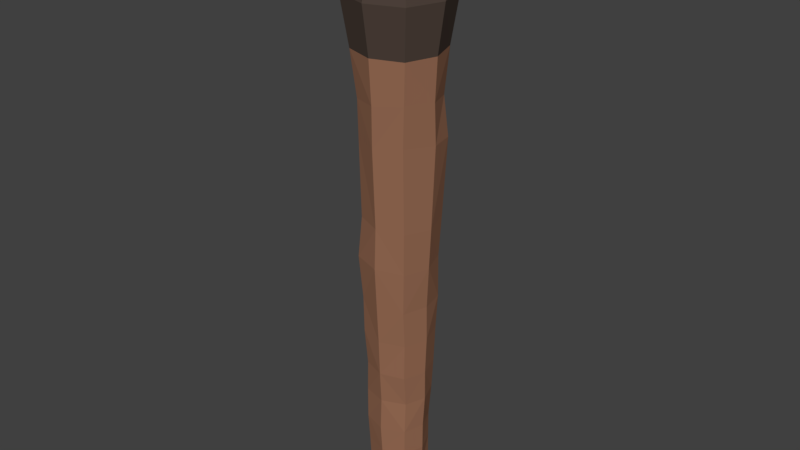 # Source: Torch_ver1.blend  (saved by Blender 2.77.0; exported with 4.5.12 LTS)
import bpy
from mathutils import Matrix  # noqa: F401  (used for matrix-valued properties, if any)

bpy.ops.wm.read_factory_settings(use_empty=True)
scene = bpy.context.scene
scene.name = 'Scene'

# ---- collections
col_collection_1 = bpy.data.collections.new('Collection 1'); scene.collection.children.link(col_collection_1)

# ---- materials (node trees are filled in below, after node groups)
mat_wood = bpy.data.materials.new('Wood')
mat_wood.alpha_threshold = 0.0
mat_wood.use_transparent_shadow = False
mat_wood.diffuse_color = (0.3108, 0.1496, 0.08918, 1.0)
mat_wood.roughness = 0.5
mat_torchburningendmat = bpy.data.materials.new('TorchBurningEndMat')
mat_torchburningendmat.alpha_threshold = 0.0
mat_torchburningendmat.use_transparent_shadow = False
mat_torchburningendmat.diffuse_color = (0.08001, 0.05716, 0.04565, 1.0)
mat_torchburningendmat.roughness = 0.5
mat_torchburningendmat.line_color = (0.0, 0.0, 0.0, 1.0)

# ---- material node trees

# ---- world
world_world = bpy.data.worlds.new('World'); scene.world = world_world
world_world.color = (0.05088, 0.05088, 0.05088)
world_world.use_sun_shadow = False
world_world.sun_shadow_jitter_overblur = 0.0
world_world.cycles.sampling_method = 'MANUAL'

# ---- meshes
me_cube = bpy.data.meshes.new('Cube')
me_cube.from_pydata([(0.001953, -0.001645, 0.0004831), (-4.184e-08, -5.322e-08, 0.9538), (0.07455, -6.631e-08, 0.8157), (-7.039e-08, -0.07455, 0.8157), (-0.07455, -2.526e-08, 0.8157), (-3.016e-08, 0.04207, 0.06135), (-2.12e-08, 0.05663, 0.4922), (-0.04291, 0.000609, 0.2455), (0.0002023, -0.04695, 0.2463), (0.04824, 0.0006356, 0.245), (-1.002e-08, 0.07455, 0.8157), (-0.05408, 0.0004033, 0.493), (0.002555, -0.0561, 0.4933), (0.05663, -4.996e-08, 0.4873), (0.04324, 3.531e-05, 0.06275), (0.001098, -0.04253, 0.06304), (-0.04265, 0.0009824, 0.06305), (0.0004509, 0.04824, 0.2452), (0.03116, 0.003603, 0.0103), (0.001541, 0.02703, 0.01265), (0.05594, 0.05594, 0.8161), (0.006725, -0.03022, 0.01071), (0.05594, -0.05594, 0.8161), (-0.02351, 0.005714, 0.0122), (-0.05594, -0.05594, 0.8161), (-0.05594, 0.05594, 0.8161), (0.06294, -6.794e-08, 0.9156), (-1.362e-08, 0.06294, 0.9156), (-6.926e-08, -0.06294, 0.9156), (-0.06294, -3.231e-08, 0.9156), (0.03622, 0.03622, 0.2453), (0.03622, -0.03404, 0.2453), (-0.03374, -0.03504, 0.2471), (-0.0329, 0.03623, 0.2455), (0.004736, 0.05228, 0.3553), (-0.04728, -2.004e-08, 0.358), (8.678e-06, -0.05222, 0.3611), (0.05034, 5.588e-05, 0.36), (0.0425, 0.04236, 0.4907), (0.0425, -0.0425, 0.4907), (-0.0356, -0.04142, 0.495), (-0.0425, 0.0425, 0.4925), (-1.699e-08, 0.06323, 0.7414), (-0.06323, -2.44e-08, 0.7414), (-6.013e-08, -0.06323, 0.7414), (0.06323, -5.732e-08, 0.7414), (0.03203, 0.03145, 0.06208), (0.03346, -0.03199, 0.06296), (-0.03183, -0.03197, 0.06298), (-0.03203, 0.0331, 0.06259), (0.04511, 0.0006045, 0.1466), (-0.001389, -0.04431, 0.1441), (-0.044, 0.0007764, 0.1472), (-0.001929, 0.04424, 0.1446), (0.02367, 0.02304, 0.02085), (0.02557, -0.02296, 0.02198), (-0.02086, -0.02296, 0.02197), (-0.02277, 0.02304, 0.02085), (0.04475, 0.04475, 0.8848), (0.04475, -0.04475, 0.8848), (-0.04475, -0.04475, 0.8848), (-0.04475, 0.04475, 0.8848), (0.04051, 0.0391, 0.3582), (0.03836, -0.03879, 0.3603), (-0.03709, -0.03937, 0.3615), (-0.03483, 0.03924, 0.3568), (0.04722, 0.04707, 0.7416), (0.04744, -0.04744, 0.7417), (-0.04711, -0.04747, 0.7416), (-0.04731, 0.04737, 0.7421), (0.03037, 0.0332, 0.1447), (0.03582, -0.03201, 0.1462), (-0.03603, -0.03372, 0.1456), (-0.03185, 0.03446, 0.1474), (-0.04865, 2.855e-05, 0.3019), (-4.493e-08, -0.04884, 0.3027), (0.04996, 0.001384, 0.3025), (0.0007178, 0.05026, 0.3018), (0.03778, 0.03773, 0.3027), (0.03767, -0.03477, 0.3028), (-0.0375, -0.03756, 0.3034), (-0.03741, 0.03773, 0.3026), (0.0002121, 0.05326, 0.4263), (-0.05422, -0.001433, 0.4279), (-5.009e-08, -0.05591, 0.428), (0.05436, -0.001193, 0.4262), (0.04087, 0.03791, 0.4274), (0.04087, -0.04087, 0.4264), (-0.04054, -0.04436, 0.4313), (-0.04087, 0.04087, 0.4264), (-0.00281, 0.06019, 0.619), (-0.05405, 0.003322, 0.6176), (0.000435, -0.05883, 0.6132), (0.05988, 0.003209, 0.6145), (0.04776, 0.04627, 0.6112), (0.04326, -0.04554, 0.6207), (-0.03821, -0.04224, 0.6114), (-0.04519, 0.04442, 0.6173), (-0.0435, 0.0001275, 0.1973), (-0.0005021, -0.04333, 0.1954), (0.04661, 0.003105, 0.196), (0.0008563, 0.04657, 0.1971), (0.03388, 0.03509, 0.1957), (0.0353, -0.02906, 0.1962), (-0.0353, -0.03451, 0.1966), (-0.03187, 0.03497, 0.1985), (-0.0006595, 0.04258, 0.1013), (0.04556, -0.00027, 0.1045), (0.0008284, -0.04378, 0.1036), (-0.0433, 0.002156, 0.1052), (0.03185, 0.03126, 0.1022), (0.03629, -0.03288, 0.1048), (-0.03383, -0.03255, 0.1045), (-0.03228, 0.03468, 0.1039), (4.752e-05, 0.03687, 0.03424), (0.03756, 4.315e-05, 0.03461), (0.002292, -0.03651, 0.03561), (-0.03633, 4.229e-05, 0.03461), (0.02765, 0.02761, 0.04138), (0.02906, -0.02738, 0.04213), (-0.0264, -0.02738, 0.04213), (-0.02761, 0.02794, 0.04148), (-0.001929, 0.05976, 0.6809), (-0.05638, 0.001215, 0.6802), (0.002257, -0.0612, 0.6762), (0.0603, -0.0004835, 0.6771), (0.04378, 0.04051, 0.6737), (0.04535, -0.04649, 0.6812), (-0.03708, -0.04534, 0.6735), (-0.04484, 0.04513, 0.6838)], [], [(0, 19, 54, 18), (0, 18, 55, 21), (0, 21, 56, 23), (0, 23, 57, 19), (1, 26, 58, 27), (1, 27, 61, 29), (1, 29, 60, 28), (1, 28, 59, 26), (2, 45, 66, 20), (2, 20, 58, 26), (2, 26, 59, 22), (2, 22, 67, 45), (3, 44, 67, 22), (3, 22, 59, 28), (3, 28, 60, 24), (3, 24, 68, 44), (4, 43, 68, 24), (4, 24, 60, 29), (4, 29, 61, 25), (4, 25, 69, 43), (106, 53, 70, 110), (114, 118, 54, 19), (114, 19, 57, 121), (106, 113, 73, 53), (122, 42, 66, 126), (82, 86, 62, 34), (82, 34, 65, 89), (122, 129, 69, 42), (98, 52, 72, 104), (74, 80, 64, 35), (74, 35, 65, 81), (98, 105, 73, 52), (99, 51, 71, 103), (75, 79, 63, 36), (75, 36, 64, 80), (99, 104, 72, 51), (100, 50, 70, 102), (76, 78, 62, 37), (76, 37, 63, 79), (100, 103, 71, 50), (10, 27, 58, 20), (10, 20, 66, 42), (10, 42, 69, 25), (10, 25, 61, 27), (83, 35, 64, 88), (123, 128, 68, 43), (123, 43, 69, 129), (83, 89, 65, 35), (84, 36, 63, 87), (124, 127, 67, 44), (124, 44, 68, 128), (84, 88, 64, 36), (85, 37, 62, 86), (125, 126, 66, 45), (125, 45, 67, 127), (85, 87, 63, 37), (115, 18, 54, 118), (107, 110, 70, 50), (107, 50, 71, 111), (115, 119, 55, 18), (116, 21, 55, 119), (108, 111, 71, 51), (108, 51, 72, 112), (116, 120, 56, 21), (117, 23, 56, 120), (109, 112, 72, 52), (109, 52, 73, 113), (117, 121, 57, 23), (77, 34, 62, 78), (101, 102, 70, 53), (101, 53, 73, 105), (77, 81, 65, 34), (17, 33, 81, 77), (17, 77, 78, 30), (9, 76, 79, 31), (9, 30, 78, 76), (8, 75, 80, 32), (8, 31, 79, 75), (7, 74, 81, 33), (7, 32, 80, 74), (13, 39, 87, 85), (13, 85, 86, 38), (12, 40, 88, 84), (12, 84, 87, 39), (11, 41, 89, 83), (11, 83, 88, 40), (6, 82, 89, 41), (6, 38, 86, 82), (13, 93, 95, 39), (13, 38, 94, 93), (12, 92, 96, 40), (12, 39, 95, 92), (11, 91, 97, 41), (11, 40, 96, 91), (6, 41, 97, 90), (6, 90, 94, 38), (17, 101, 105, 33), (17, 30, 102, 101), (9, 31, 103, 100), (9, 100, 102, 30), (8, 32, 104, 99), (8, 99, 103, 31), (7, 33, 105, 98), (7, 98, 104, 32), (16, 109, 113, 49), (16, 48, 112, 109), (15, 108, 112, 48), (15, 47, 111, 108), (14, 107, 111, 47), (14, 46, 110, 107), (5, 49, 113, 106), (5, 106, 110, 46), (16, 49, 121, 117), (16, 117, 120, 48), (15, 48, 120, 116), (15, 116, 119, 47), (14, 47, 119, 115), (14, 115, 118, 46), (5, 114, 121, 49), (5, 46, 118, 114), (93, 125, 127, 95), (93, 94, 126, 125), (92, 124, 128, 96), (92, 95, 127, 124), (91, 123, 129, 97), (91, 96, 128, 123), (90, 97, 129, 122), (90, 122, 126, 94)])
me_cube.polygons.foreach_set('material_index', [0, 0, 0, 0, 1, 1, 1, 1, 1, 1, 1, 1, 1, 1, 1, 1, 1, 1, 1, 1, 0, 0, 0, 0, 0, 0, 0, 0, 0, 0, 0, 0, 0, 0, 0, 0, 0, 0, 0, 0, 1, 1, 1, 1, 0, 0, 0, 0, 0, 0, 0, 0, 0, 0, 0, 0, 0, 0, 0, 0, 0, 0, 0, 0, 0, 0, 0, 0, 0, 0, 0, 0, 0, 0, 0, 0, 0, 0, 0, 0, 0, 0, 0, 0, 0, 0, 0, 0, 0, 0, 0, 0, 0, 0, 0, 0, 0, 0, 0, 0, 0, 0, 0, 0, 0, 0, 0, 0, 0, 0, 0, 0, 0, 0, 0, 0, 0, 0, 0, 0, 0, 0, 0, 0, 0, 0, 0, 0])
_uv = me_cube.uv_layers.new(name='UVMap')
_uv.uv.foreach_set('vector', [0.7279, 0.523, 0.7554, 0.4843, 0.7749, 0.4901, 0.7521, 0.5162, 0.7279, 0.523, 0.7521, 0.5162, 0.7749, 0.5528, 0.7486, 0.5623, 0.68, 0.5236, 0.6997, 0.4843, 0.7279, 0.4939, 0.7088, 0.5333, 0.68, 0.5236, 0.7088, 0.5333, 0.7279, 0.5567, 0.7072, 0.5623, 0.8575, 0.08586, 0.9324, 0.08592, 1.0, 0.147, 0.9388, 0.1717, 0.5394, 0.5702, 0.6206, 0.4843, 0.68, 0.5089, 0.6117, 0.5699, 0.5394, 0.5702, 0.6117, 0.5699, 0.68, 0.631, 0.6206, 0.656, 0.8575, 0.08586, 0.9388, 0.0, 1.0, 0.02485, 0.9324, 0.08592, 0.6983, 0.3782, 0.6983, 0.4802, 0.5979, 0.4811, 0.579, 0.379, 0.6983, 0.3782, 0.579, 0.379, 0.6029, 0.2861, 0.6983, 0.2428, 0.6983, 0.3782, 0.6983, 0.2428, 0.7938, 0.2861, 0.8177, 0.379, 0.6983, 0.3782, 0.8177, 0.379, 0.7995, 0.4808, 0.6983, 0.4802, 0.8575, 0.383, 0.8333, 0.4843, 0.7995, 0.4808, 0.8177, 0.379, 0.8575, 0.383, 0.8177, 0.379, 0.7938, 0.2861, 0.8327, 0.2469, 0.5394, 0.1417, 0.5641, 0.005679, 0.6032, 0.04365, 0.5794, 0.1362, 0.5394, 0.1417, 0.5794, 0.1362, 0.5975, 0.2384, 0.5636, 0.2428, 0.6989, 0.1349, 0.6988, 0.2371, 0.5975, 0.2384, 0.5794, 0.1362, 0.6989, 0.1349, 0.5794, 0.1362, 0.6032, 0.04365, 0.6988, 0.0, 0.6989, 0.1349, 0.6988, 0.0, 0.7941, 0.04365, 0.8181, 0.1362, 0.6989, 0.1349, 0.8181, 0.1362, 0.7998, 0.2376, 0.6988, 0.2371, 0.3435, 0.8783, 0.3379, 0.8195, 0.3614, 0.8169, 0.3675, 0.8746, 0.3588, 0.9695, 0.3781, 0.9577, 0.3888, 0.9858, 0.3808, 0.9985, 0.09144, 0.03046, 0.1135, 0.001257, 0.1214, 0.01473, 0.1099, 0.04309, 0.07591, 0.1216, 0.09234, 0.1283, 0.09063, 0.1874, 0.0702, 0.1806, 0.2799, 0.08928, 0.2697, 0.006791, 0.304, 0.003061, 0.3211, 0.09558, 0.3056, 0.4358, 0.3381, 0.4312, 0.3388, 0.5255, 0.311, 0.5323, 0.03695, 0.5634, 0.04263, 0.4664, 0.06998, 0.4724, 0.06298, 0.5677, 0.01039, 0.9099, 0.04104, 0.9182, 0.03333, 0.9977, 0.0, 0.992, 0.1613, 0.2575, 0.1624, 0.1893, 0.2361, 0.1875, 0.2352, 0.2569, 0.1562, 0.4003, 0.2364, 0.4025, 0.2374, 0.4817, 0.1535, 0.4765, 0.1562, 0.4003, 0.1535, 0.4765, 0.06998, 0.4724, 0.07588, 0.399, 0.1613, 0.2575, 0.087, 0.257, 0.09063, 0.1874, 0.1624, 0.1893, 0.5224, 0.7475, 0.5268, 0.8175, 0.5004, 0.8125, 0.4918, 0.7446, 0.5291, 0.6012, 0.499, 0.599, 0.5049, 0.5205, 0.5336, 0.5215, 0.2609, 0.3985, 0.2652, 0.4782, 0.2374, 0.4817, 0.2364, 0.4025, 0.2545, 0.2524, 0.2352, 0.2569, 0.2361, 0.1875, 0.2591, 0.1827, 0.4231, 0.7451, 0.4308, 0.8124, 0.3614, 0.8169, 0.355, 0.7472, 0.4218, 0.5997, 0.3443, 0.6013, 0.3388, 0.5255, 0.422, 0.5214, 0.4218, 0.5997, 0.422, 0.5214, 0.5049, 0.5205, 0.499, 0.599, 0.4231, 0.7451, 0.4918, 0.7446, 0.5004, 0.8125, 0.4308, 0.8124, 0.5394, 0.383, 0.5642, 0.2469, 0.6029, 0.2861, 0.579, 0.379, 0.5394, 0.383, 0.579, 0.379, 0.5979, 0.4811, 0.5635, 0.4843, 0.8575, 0.1417, 0.8333, 0.2428, 0.7998, 0.2376, 0.8181, 0.1362, 0.8575, 0.1417, 0.8181, 0.1362, 0.7941, 0.04365, 0.8326, 0.005679, 0.153, 0.5723, 0.1535, 0.4765, 0.2374, 0.4817, 0.2445, 0.577, 0.1348, 0.9157, 0.2346, 0.9064, 0.2356, 1.0, 0.1342, 0.9997, 0.1348, 0.9157, 0.1342, 0.9997, 0.03333, 0.9977, 0.04104, 0.9182, 0.153, 0.5723, 0.06298, 0.5677, 0.06998, 0.4724, 0.1535, 0.4765, 0.5383, 0.4302, 0.5336, 0.5215, 0.5049, 0.5205, 0.5062, 0.4302, 0.5381, 0.09176, 0.5063, 0.08264, 0.5055, 0.0, 0.5394, 0.003019, 0.2686, 0.9071, 0.2697, 0.9961, 0.2356, 1.0, 0.2346, 0.9064, 0.2697, 0.5694, 0.2445, 0.577, 0.2374, 0.4817, 0.2652, 0.4782, 0.4215, 0.4308, 0.422, 0.5214, 0.3388, 0.5255, 0.3381, 0.4312, 0.4083, 0.0887, 0.3211, 0.09558, 0.304, 0.003061, 0.4043, 0.0008306, 0.4083, 0.0887, 0.4043, 0.0008306, 0.5055, 0.0, 0.5063, 0.08264, 0.4215, 0.4308, 0.5062, 0.4302, 0.5049, 0.5205, 0.422, 0.5214, 0.4372, 0.9654, 0.4308, 0.9991, 0.3888, 0.9858, 0.3781, 0.9577, 0.4346, 0.8696, 0.3675, 0.8746, 0.3614, 0.8169, 0.4308, 0.8124, 0.4346, 0.8696, 0.4308, 0.8124, 0.5004, 0.8125, 0.5041, 0.8689, 0.4372, 0.9654, 0.4954, 0.9549, 0.4869, 0.9827, 0.4308, 0.9991, 0.5152, 0.9653, 0.503, 0.9991, 0.4869, 0.9827, 0.4954, 0.9549, 0.5276, 0.8725, 0.5041, 0.8689, 0.5004, 0.8125, 0.5268, 0.8175, 0.26, 0.1274, 0.2591, 0.1827, 0.2361, 0.1875, 0.2357, 0.1314, 0.2479, 0.03448, 0.2278, 0.04564, 0.2194, 0.01758, 0.2358, 0.0, 0.1696, 0.03542, 0.1588, 0.003591, 0.2194, 0.01758, 0.2278, 0.04564, 0.1615, 0.1321, 0.2357, 0.1314, 0.2361, 0.1875, 0.1624, 0.1893, 0.1615, 0.1321, 0.1624, 0.1893, 0.09063, 0.1874, 0.09234, 0.1283, 0.1696, 0.03542, 0.1099, 0.04309, 0.1214, 0.01473, 0.1588, 0.003591, 0.3178, 0.6053, 0.311, 0.5323, 0.3388, 0.5255, 0.3443, 0.6013, 0.3305, 0.7478, 0.355, 0.7472, 0.3614, 0.8169, 0.3379, 0.8195, 0.06264, 0.2517, 0.0702, 0.1806, 0.09063, 0.1874, 0.087, 0.257, 0.04956, 0.3941, 0.07588, 0.399, 0.06998, 0.4724, 0.04263, 0.4664, 0.05668, 0.3172, 0.08197, 0.321, 0.07588, 0.399, 0.04956, 0.3941, 0.3247, 0.6824, 0.3178, 0.6053, 0.3443, 0.6013, 0.3502, 0.6796, 0.4261, 0.6781, 0.4218, 0.5997, 0.499, 0.599, 0.5001, 0.6774, 0.4261, 0.6781, 0.3502, 0.6796, 0.3443, 0.6013, 0.4218, 0.5997, 0.2596, 0.3217, 0.2609, 0.3985, 0.2364, 0.4025, 0.2339, 0.3256, 0.5277, 0.6781, 0.5001, 0.6774, 0.499, 0.599, 0.5291, 0.6012, 0.1578, 0.323, 0.1562, 0.4003, 0.07588, 0.399, 0.08197, 0.321, 0.1578, 0.323, 0.2339, 0.3256, 0.2364, 0.4025, 0.1562, 0.4003, 0.4161, 0.3475, 0.5067, 0.3425, 0.5062, 0.4302, 0.4215, 0.4308, 0.4161, 0.3475, 0.4215, 0.4308, 0.3381, 0.4312, 0.3257, 0.345, 0.2669, 0.6579, 0.2351, 0.6633, 0.2445, 0.577, 0.2697, 0.5694, 0.5357, 0.3411, 0.5383, 0.4302, 0.5062, 0.4302, 0.5067, 0.3425, 0.1458, 0.6609, 0.0562, 0.6578, 0.06298, 0.5677, 0.153, 0.5723, 0.1458, 0.6609, 0.153, 0.5723, 0.2445, 0.577, 0.2351, 0.6633, 0.02648, 0.6531, 0.03695, 0.5634, 0.06298, 0.5677, 0.0562, 0.6578, 0.2953, 0.3461, 0.3257, 0.345, 0.3381, 0.4312, 0.3056, 0.4358, 0.4161, 0.3475, 0.4034, 0.174, 0.5071, 0.1653, 0.5067, 0.3425, 0.4161, 0.3475, 0.3257, 0.345, 0.3117, 0.1806, 0.4034, 0.174, 0.2669, 0.6579, 0.2667, 0.8214, 0.231, 0.8219, 0.2351, 0.6633, 0.5357, 0.3411, 0.5067, 0.3425, 0.5071, 0.1653, 0.536, 0.1778, 0.1458, 0.6609, 0.1334, 0.8303, 0.04586, 0.8278, 0.0562, 0.6578, 0.1458, 0.6609, 0.2351, 0.6633, 0.231, 0.8219, 0.1334, 0.8303, 0.02648, 0.6531, 0.0562, 0.6578, 0.04586, 0.8278, 0.01255, 0.8258, 0.2953, 0.3461, 0.2819, 0.1737, 0.3117, 0.1806, 0.3257, 0.345, 0.05668, 0.3172, 0.06264, 0.2517, 0.087, 0.257, 0.08197, 0.321, 0.3247, 0.6824, 0.3502, 0.6796, 0.355, 0.7472, 0.3305, 0.7478, 0.4261, 0.6781, 0.5001, 0.6774, 0.4918, 0.7446, 0.4231, 0.7451, 0.4261, 0.6781, 0.4231, 0.7451, 0.355, 0.7472, 0.3502, 0.6796, 0.2596, 0.3217, 0.2339, 0.3256, 0.2352, 0.2569, 0.2545, 0.2524, 0.5277, 0.6781, 0.5224, 0.7475, 0.4918, 0.7446, 0.5001, 0.6774, 0.1578, 0.323, 0.08197, 0.321, 0.087, 0.257, 0.1613, 0.2575, 0.1578, 0.323, 0.1613, 0.2575, 0.2352, 0.2569, 0.2339, 0.3256, 0.1661, 0.07467, 0.1615, 0.1321, 0.09234, 0.1283, 0.09776, 0.07205, 0.1661, 0.07467, 0.2365, 0.07466, 0.2357, 0.1314, 0.1615, 0.1321, 0.2594, 0.07212, 0.26, 0.1274, 0.2357, 0.1314, 0.2365, 0.07466, 0.5268, 0.9278, 0.5042, 0.9261, 0.5041, 0.8689, 0.5276, 0.8725, 0.4359, 0.9267, 0.4346, 0.8696, 0.5041, 0.8689, 0.5042, 0.9261, 0.4359, 0.9267, 0.369, 0.9293, 0.3675, 0.8746, 0.4346, 0.8696, 0.07899, 0.06719, 0.09776, 0.07205, 0.09234, 0.1283, 0.07591, 0.1216, 0.3464, 0.9327, 0.3435, 0.8783, 0.3675, 0.8746, 0.369, 0.9293, 0.1661, 0.07467, 0.09776, 0.07205, 0.1099, 0.04309, 0.1696, 0.03542, 0.1661, 0.07467, 0.1696, 0.03542, 0.2278, 0.04564, 0.2365, 0.07466, 0.2594, 0.07212, 0.2365, 0.07466, 0.2278, 0.04564, 0.2479, 0.03448, 0.5268, 0.9278, 0.5152, 0.9653, 0.4954, 0.9549, 0.5042, 0.9261, 0.4359, 0.9267, 0.5042, 0.9261, 0.4954, 0.9549, 0.4372, 0.9654, 0.4359, 0.9267, 0.4372, 0.9654, 0.3781, 0.9577, 0.369, 0.9293, 0.07899, 0.06719, 0.09144, 0.03046, 0.1099, 0.04309, 0.09776, 0.07205, 0.3464, 0.9327, 0.369, 0.9293, 0.3781, 0.9577, 0.3588, 0.9695, 0.4034, 0.174, 0.4083, 0.0887, 0.5063, 0.08264, 0.5071, 0.1653, 0.4034, 0.174, 0.3117, 0.1806, 0.3211, 0.09558, 0.4083, 0.0887, 0.2667, 0.8214, 0.2686, 0.9071, 0.2346, 0.9064, 0.231, 0.8219, 0.536, 0.1778, 0.5071, 0.1653, 0.5063, 0.08264, 0.5381, 0.09176, 0.1334, 0.8303, 0.1348, 0.9157, 0.04104, 0.9182, 0.04586, 0.8278, 0.1334, 0.8303, 0.231, 0.8219, 0.2346, 0.9064, 0.1348, 0.9157, 0.01255, 0.8258, 0.04586, 0.8278, 0.04104, 0.9182, 0.01039, 0.9099, 0.2819, 0.1737, 0.2799, 0.08928, 0.3211, 0.09558, 0.3117, 0.1806])
me_cube.materials.append(mat_wood)
me_cube.materials.append(mat_torchburningendmat)
me_cube.use_remesh_preserve_volume = False
me_cube.use_remesh_preserve_attributes = False
me_cube.use_mirror_vertex_groups = False
me_cube.update()

# ---- objects
ob_cube = bpy.data.objects.new('Cube', me_cube)

# ---- transforms, parenting, visibility, modifiers, constraints
ob_cube.location = (0.0, 0.0, 0.0)
ob_cube.lock_rotations_4d = False
ob_cube.empty_display_type = 'ARROWS'
ob_cube.lineart.crease_threshold = 0.0

# ---- collection membership
col_collection_1.objects.link(ob_cube)

# ---- scene / render settings (as saved in the file)
scene.frame_start = 1; scene.frame_end = 250; scene.frame_set(1)
scene.render.engine = 'BLENDER_EEVEE_NEXT'
scene.render.resolution_percentage = 50
scene.render.dither_intensity = 0.0
scene.cycles.use_denoising = False
scene.cycles.samples = 128
scene.cycles.sampling_pattern = 'TABULATED_SOBOL'
scene.cycles.light_sampling_threshold = 0.0
scene.cycles.use_adaptive_sampling = False
scene.cycles.use_light_tree = False
scene.cycles.blur_glossy = 0.0
scene.cycles.sample_clamp_indirect = 0.0
scene.view_settings.view_transform = 'Standard'
bpy.context.view_layer.update()

# ---- added for rendering (the .blend has no active camera and no usable light): camera, sun
cam_auto = bpy.data.cameras.new('AutoCamera')
cam_auto.lens = 50.0
cam_auto.sensor_width = 36.0
cam_auto.clip_end = 1000.0
ob_auto_camera = bpy.data.objects.new('AutoCamera', cam_auto)
scene.collection.objects.link(ob_auto_camera)
ob_auto_camera.location = (0.903343, -1.08401, 1.19981)
ob_auto_camera.rotation_euler = (1.09748, -7.21219e-08, 0.694738)
scene.camera = ob_auto_camera
light_auto_sun = bpy.data.lights.new('AutoSun', 'SUN')
light_auto_sun.energy = 3.0
light_auto_sun.angle = 0.0523599
ob_auto_sun = bpy.data.objects.new('AutoSun', light_auto_sun)
scene.collection.objects.link(ob_auto_sun)
ob_auto_sun.rotation_euler = (0.872665, 0.174533, 0.523599)
bpy.context.view_layer.update()
